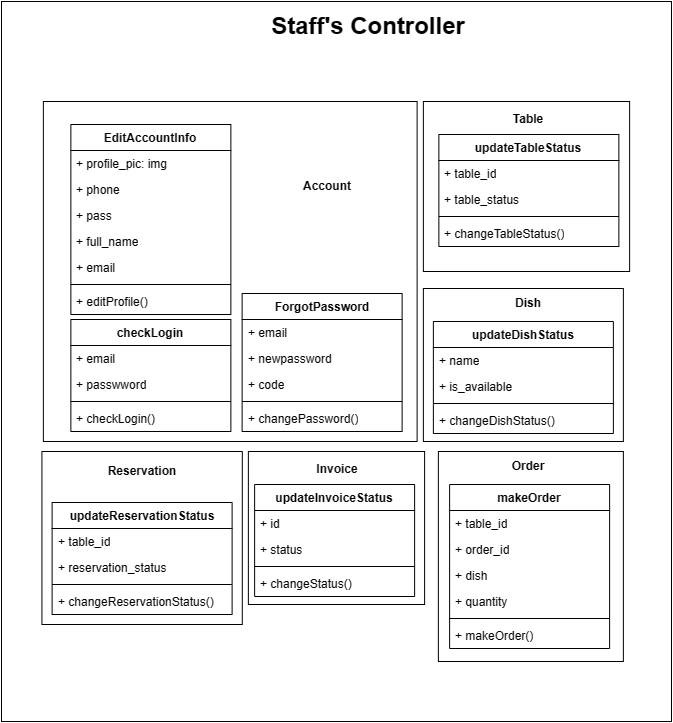

The diagram above was exported from draw.io. Its source (the exported page's mxGraphModel, read from the mxfile embedded in the PNG):
<mxGraphModel dx="2371" dy="2893" grid="1" gridSize="10" guides="1" tooltips="1" connect="1" arrows="1" fold="1" page="1" pageScale="1" pageWidth="850" pageHeight="1100" math="0" shadow="0">
  <root>
    <mxCell id="0" />
    <mxCell id="1" parent="0" />
    <mxCell id="2" value="" style="rounded=0;whiteSpace=wrap;html=1;" vertex="1" parent="1">
      <mxGeometry x="1090" y="-1050" width="670" height="720" as="geometry" />
    </mxCell>
    <mxCell id="3" value="" style="rounded=0;whiteSpace=wrap;html=1;" vertex="1" parent="1">
      <mxGeometry x="1130.4299999999998" y="-600" width="200.37" height="173" as="geometry" />
    </mxCell>
    <mxCell id="4" value="" style="rounded=0;whiteSpace=wrap;html=1;" vertex="1" parent="1">
      <mxGeometry x="1511.87" y="-950" width="206.25" height="170" as="geometry" />
    </mxCell>
    <mxCell id="5" value="" style="rounded=0;whiteSpace=wrap;html=1;" vertex="1" parent="1">
      <mxGeometry x="1526.87" y="-600" width="185" height="210" as="geometry" />
    </mxCell>
    <mxCell id="6" value="" style="rounded=0;whiteSpace=wrap;html=1;" vertex="1" parent="1">
      <mxGeometry x="1511.87" y="-763" width="200" height="153" as="geometry" />
    </mxCell>
    <mxCell id="7" value="" style="rounded=0;whiteSpace=wrap;html=1;" vertex="1" parent="1">
      <mxGeometry x="1336.87" y="-600" width="176.25" height="153" as="geometry" />
    </mxCell>
    <mxCell id="8" value="updateDishStatus" style="swimlane;fontStyle=1;align=center;verticalAlign=top;childLayout=stackLayout;horizontal=1;startSize=26;horizontalStack=0;resizeParent=1;resizeParentMax=0;resizeLast=0;collapsible=1;marginBottom=0;whiteSpace=wrap;html=1;" vertex="1" parent="1">
      <mxGeometry x="1521.87" y="-730" width="180" height="112" as="geometry" />
    </mxCell>
    <mxCell id="9" value="+ name" style="text;strokeColor=none;fillColor=none;align=left;verticalAlign=top;spacingLeft=4;spacingRight=4;overflow=hidden;rotatable=0;points=[[0,0.5],[1,0.5]];portConstraint=eastwest;whiteSpace=wrap;html=1;" vertex="1" parent="8">
      <mxGeometry y="26" width="180" height="26" as="geometry" />
    </mxCell>
    <mxCell id="10" value="+ is_available" style="text;strokeColor=none;fillColor=none;align=left;verticalAlign=top;spacingLeft=4;spacingRight=4;overflow=hidden;rotatable=0;points=[[0,0.5],[1,0.5]];portConstraint=eastwest;whiteSpace=wrap;html=1;" vertex="1" parent="8">
      <mxGeometry y="52" width="180" height="26" as="geometry" />
    </mxCell>
    <mxCell id="11" value="" style="line;strokeWidth=1;fillColor=none;align=left;verticalAlign=middle;spacingTop=-1;spacingLeft=3;spacingRight=3;rotatable=0;labelPosition=right;points=[];portConstraint=eastwest;strokeColor=inherit;" vertex="1" parent="8">
      <mxGeometry y="78" width="180" height="8" as="geometry" />
    </mxCell>
    <mxCell id="12" value="+ changeDishStatus()" style="text;strokeColor=none;fillColor=none;align=left;verticalAlign=top;spacingLeft=4;spacingRight=4;overflow=hidden;rotatable=0;points=[[0,0.5],[1,0.5]];portConstraint=eastwest;whiteSpace=wrap;html=1;" vertex="1" parent="8">
      <mxGeometry y="86" width="180" height="26" as="geometry" />
    </mxCell>
    <mxCell id="13" value="makeOrder" style="swimlane;fontStyle=1;align=center;verticalAlign=top;childLayout=stackLayout;horizontal=1;startSize=26;horizontalStack=0;resizeParent=1;resizeParentMax=0;resizeLast=0;collapsible=1;marginBottom=0;whiteSpace=wrap;html=1;" vertex="1" parent="1">
      <mxGeometry x="1538.12" y="-567" width="160" height="164" as="geometry" />
    </mxCell>
    <mxCell id="14" value="+ table_id" style="text;strokeColor=none;fillColor=none;align=left;verticalAlign=top;spacingLeft=4;spacingRight=4;overflow=hidden;rotatable=0;points=[[0,0.5],[1,0.5]];portConstraint=eastwest;whiteSpace=wrap;html=1;" vertex="1" parent="13">
      <mxGeometry y="26" width="160" height="26" as="geometry" />
    </mxCell>
    <mxCell id="15" value="+ order_id" style="text;strokeColor=none;fillColor=none;align=left;verticalAlign=top;spacingLeft=4;spacingRight=4;overflow=hidden;rotatable=0;points=[[0,0.5],[1,0.5]];portConstraint=eastwest;whiteSpace=wrap;html=1;" vertex="1" parent="13">
      <mxGeometry y="52" width="160" height="26" as="geometry" />
    </mxCell>
    <mxCell id="16" value="+ dish" style="text;strokeColor=none;fillColor=none;align=left;verticalAlign=top;spacingLeft=4;spacingRight=4;overflow=hidden;rotatable=0;points=[[0,0.5],[1,0.5]];portConstraint=eastwest;whiteSpace=wrap;html=1;" vertex="1" parent="13">
      <mxGeometry y="78" width="160" height="26" as="geometry" />
    </mxCell>
    <mxCell id="17" value="+ quantity" style="text;strokeColor=none;fillColor=none;align=left;verticalAlign=top;spacingLeft=4;spacingRight=4;overflow=hidden;rotatable=0;points=[[0,0.5],[1,0.5]];portConstraint=eastwest;whiteSpace=wrap;html=1;" vertex="1" parent="13">
      <mxGeometry y="104" width="160" height="26" as="geometry" />
    </mxCell>
    <mxCell id="18" value="" style="line;strokeWidth=1;fillColor=none;align=left;verticalAlign=middle;spacingTop=-1;spacingLeft=3;spacingRight=3;rotatable=0;labelPosition=right;points=[];portConstraint=eastwest;strokeColor=inherit;" vertex="1" parent="13">
      <mxGeometry y="130" width="160" height="8" as="geometry" />
    </mxCell>
    <mxCell id="19" value="+ makeOrder()" style="text;strokeColor=none;fillColor=none;align=left;verticalAlign=top;spacingLeft=4;spacingRight=4;overflow=hidden;rotatable=0;points=[[0,0.5],[1,0.5]];portConstraint=eastwest;whiteSpace=wrap;html=1;" vertex="1" parent="13">
      <mxGeometry y="138" width="160" height="26" as="geometry" />
    </mxCell>
    <mxCell id="20" value="updateTableStatus" style="swimlane;fontStyle=1;align=center;verticalAlign=top;childLayout=stackLayout;horizontal=1;startSize=26;horizontalStack=0;resizeParent=1;resizeParentMax=0;resizeLast=0;collapsible=1;marginBottom=0;whiteSpace=wrap;html=1;" vertex="1" parent="1">
      <mxGeometry x="1527.37" y="-917" width="180" height="112" as="geometry" />
    </mxCell>
    <mxCell id="21" value="+ table_id" style="text;strokeColor=none;fillColor=none;align=left;verticalAlign=top;spacingLeft=4;spacingRight=4;overflow=hidden;rotatable=0;points=[[0,0.5],[1,0.5]];portConstraint=eastwest;whiteSpace=wrap;html=1;" vertex="1" parent="20">
      <mxGeometry y="26" width="180" height="26" as="geometry" />
    </mxCell>
    <mxCell id="22" value="+ table_status" style="text;strokeColor=none;fillColor=none;align=left;verticalAlign=top;spacingLeft=4;spacingRight=4;overflow=hidden;rotatable=0;points=[[0,0.5],[1,0.5]];portConstraint=eastwest;whiteSpace=wrap;html=1;" vertex="1" parent="20">
      <mxGeometry y="52" width="180" height="26" as="geometry" />
    </mxCell>
    <mxCell id="23" value="" style="line;strokeWidth=1;fillColor=none;align=left;verticalAlign=middle;spacingTop=-1;spacingLeft=3;spacingRight=3;rotatable=0;labelPosition=right;points=[];portConstraint=eastwest;strokeColor=inherit;" vertex="1" parent="20">
      <mxGeometry y="78" width="180" height="8" as="geometry" />
    </mxCell>
    <mxCell id="24" value="+ changeTableStatus()" style="text;strokeColor=none;fillColor=none;align=left;verticalAlign=top;spacingLeft=4;spacingRight=4;overflow=hidden;rotatable=0;points=[[0,0.5],[1,0.5]];portConstraint=eastwest;whiteSpace=wrap;html=1;" vertex="1" parent="20">
      <mxGeometry y="86" width="180" height="26" as="geometry" />
    </mxCell>
    <mxCell id="25" value="updateReservationStatus" style="swimlane;fontStyle=1;align=center;verticalAlign=top;childLayout=stackLayout;horizontal=1;startSize=26;horizontalStack=0;resizeParent=1;resizeParentMax=0;resizeLast=0;collapsible=1;marginBottom=0;whiteSpace=wrap;html=1;" vertex="1" parent="1">
      <mxGeometry x="1140.6099999999997" y="-549" width="180" height="112" as="geometry" />
    </mxCell>
    <mxCell id="26" value="+ table_id" style="text;strokeColor=none;fillColor=none;align=left;verticalAlign=top;spacingLeft=4;spacingRight=4;overflow=hidden;rotatable=0;points=[[0,0.5],[1,0.5]];portConstraint=eastwest;whiteSpace=wrap;html=1;" vertex="1" parent="25">
      <mxGeometry y="26" width="180" height="26" as="geometry" />
    </mxCell>
    <mxCell id="27" value="+ reservation_status" style="text;strokeColor=none;fillColor=none;align=left;verticalAlign=top;spacingLeft=4;spacingRight=4;overflow=hidden;rotatable=0;points=[[0,0.5],[1,0.5]];portConstraint=eastwest;whiteSpace=wrap;html=1;" vertex="1" parent="25">
      <mxGeometry y="52" width="180" height="26" as="geometry" />
    </mxCell>
    <mxCell id="28" value="" style="line;strokeWidth=1;fillColor=none;align=left;verticalAlign=middle;spacingTop=-1;spacingLeft=3;spacingRight=3;rotatable=0;labelPosition=right;points=[];portConstraint=eastwest;strokeColor=inherit;" vertex="1" parent="25">
      <mxGeometry y="78" width="180" height="8" as="geometry" />
    </mxCell>
    <mxCell id="29" value="+ changeReservationStatus()" style="text;strokeColor=none;fillColor=none;align=left;verticalAlign=top;spacingLeft=4;spacingRight=4;overflow=hidden;rotatable=0;points=[[0,0.5],[1,0.5]];portConstraint=eastwest;whiteSpace=wrap;html=1;" vertex="1" parent="25">
      <mxGeometry y="86" width="180" height="26" as="geometry" />
    </mxCell>
    <mxCell id="30" value="updateInvoiceStatus" style="swimlane;fontStyle=1;align=center;verticalAlign=top;childLayout=stackLayout;horizontal=1;startSize=26;horizontalStack=0;resizeParent=1;resizeParentMax=0;resizeLast=0;collapsible=1;marginBottom=0;whiteSpace=wrap;html=1;" vertex="1" parent="1">
      <mxGeometry x="1343.12" y="-567" width="160" height="112" as="geometry" />
    </mxCell>
    <mxCell id="31" value="+ id" style="text;strokeColor=none;fillColor=none;align=left;verticalAlign=top;spacingLeft=4;spacingRight=4;overflow=hidden;rotatable=0;points=[[0,0.5],[1,0.5]];portConstraint=eastwest;whiteSpace=wrap;html=1;" vertex="1" parent="30">
      <mxGeometry y="26" width="160" height="26" as="geometry" />
    </mxCell>
    <mxCell id="32" value="+ status" style="text;strokeColor=none;fillColor=none;align=left;verticalAlign=top;spacingLeft=4;spacingRight=4;overflow=hidden;rotatable=0;points=[[0,0.5],[1,0.5]];portConstraint=eastwest;whiteSpace=wrap;html=1;" vertex="1" parent="30">
      <mxGeometry y="52" width="160" height="26" as="geometry" />
    </mxCell>
    <mxCell id="33" value="" style="line;strokeWidth=1;fillColor=none;align=left;verticalAlign=middle;spacingTop=-1;spacingLeft=3;spacingRight=3;rotatable=0;labelPosition=right;points=[];portConstraint=eastwest;strokeColor=inherit;" vertex="1" parent="30">
      <mxGeometry y="78" width="160" height="8" as="geometry" />
    </mxCell>
    <mxCell id="34" value="+ changeStatus()" style="text;strokeColor=none;fillColor=none;align=left;verticalAlign=top;spacingLeft=4;spacingRight=4;overflow=hidden;rotatable=0;points=[[0,0.5],[1,0.5]];portConstraint=eastwest;whiteSpace=wrap;html=1;" vertex="1" parent="30">
      <mxGeometry y="86" width="160" height="26" as="geometry" />
    </mxCell>
    <mxCell id="35" value="" style="rounded=0;whiteSpace=wrap;html=1;" vertex="1" parent="1">
      <mxGeometry x="1131.87" y="-950" width="373.75" height="340" as="geometry" />
    </mxCell>
    <mxCell id="36" value="EditAccountInfo" style="swimlane;fontStyle=1;align=center;verticalAlign=top;childLayout=stackLayout;horizontal=1;startSize=26;horizontalStack=0;resizeParent=1;resizeParentMax=0;resizeLast=0;collapsible=1;marginBottom=0;whiteSpace=wrap;html=1;" vertex="1" parent="1">
      <mxGeometry x="1159.37" y="-927" width="160" height="190" as="geometry" />
    </mxCell>
    <mxCell id="37" value="+ profile_pic: img" style="text;strokeColor=none;fillColor=none;align=left;verticalAlign=top;spacingLeft=4;spacingRight=4;overflow=hidden;rotatable=0;points=[[0,0.5],[1,0.5]];portConstraint=eastwest;whiteSpace=wrap;html=1;" vertex="1" parent="36">
      <mxGeometry y="26" width="160" height="26" as="geometry" />
    </mxCell>
    <mxCell id="38" value="+ phone" style="text;strokeColor=none;fillColor=none;align=left;verticalAlign=top;spacingLeft=4;spacingRight=4;overflow=hidden;rotatable=0;points=[[0,0.5],[1,0.5]];portConstraint=eastwest;whiteSpace=wrap;html=1;" vertex="1" parent="36">
      <mxGeometry y="52" width="160" height="26" as="geometry" />
    </mxCell>
    <mxCell id="39" value="+ pass" style="text;strokeColor=none;fillColor=none;align=left;verticalAlign=top;spacingLeft=4;spacingRight=4;overflow=hidden;rotatable=0;points=[[0,0.5],[1,0.5]];portConstraint=eastwest;whiteSpace=wrap;html=1;" vertex="1" parent="36">
      <mxGeometry y="78" width="160" height="26" as="geometry" />
    </mxCell>
    <mxCell id="40" value="+ full_name" style="text;strokeColor=none;fillColor=none;align=left;verticalAlign=top;spacingLeft=4;spacingRight=4;overflow=hidden;rotatable=0;points=[[0,0.5],[1,0.5]];portConstraint=eastwest;whiteSpace=wrap;html=1;" vertex="1" parent="36">
      <mxGeometry y="104" width="160" height="26" as="geometry" />
    </mxCell>
    <mxCell id="41" value="+ email" style="text;strokeColor=none;fillColor=none;align=left;verticalAlign=top;spacingLeft=4;spacingRight=4;overflow=hidden;rotatable=0;points=[[0,0.5],[1,0.5]];portConstraint=eastwest;whiteSpace=wrap;html=1;" vertex="1" parent="36">
      <mxGeometry y="130" width="160" height="26" as="geometry" />
    </mxCell>
    <mxCell id="42" value="" style="line;strokeWidth=1;fillColor=none;align=left;verticalAlign=middle;spacingTop=-1;spacingLeft=3;spacingRight=3;rotatable=0;labelPosition=right;points=[];portConstraint=eastwest;strokeColor=inherit;" vertex="1" parent="36">
      <mxGeometry y="156" width="160" height="8" as="geometry" />
    </mxCell>
    <mxCell id="43" value="+ editProfile()" style="text;strokeColor=none;fillColor=none;align=left;verticalAlign=top;spacingLeft=4;spacingRight=4;overflow=hidden;rotatable=0;points=[[0,0.5],[1,0.5]];portConstraint=eastwest;whiteSpace=wrap;html=1;" vertex="1" parent="36">
      <mxGeometry y="164" width="160" height="26" as="geometry" />
    </mxCell>
    <mxCell id="44" value="checkLogin" style="swimlane;fontStyle=1;align=center;verticalAlign=top;childLayout=stackLayout;horizontal=1;startSize=26;horizontalStack=0;resizeParent=1;resizeParentMax=0;resizeLast=0;collapsible=1;marginBottom=0;whiteSpace=wrap;html=1;" vertex="1" parent="1">
      <mxGeometry x="1159.37" y="-732" width="160" height="112" as="geometry" />
    </mxCell>
    <mxCell id="45" value="+ email" style="text;strokeColor=none;fillColor=none;align=left;verticalAlign=top;spacingLeft=4;spacingRight=4;overflow=hidden;rotatable=0;points=[[0,0.5],[1,0.5]];portConstraint=eastwest;whiteSpace=wrap;html=1;" vertex="1" parent="44">
      <mxGeometry y="26" width="160" height="26" as="geometry" />
    </mxCell>
    <mxCell id="46" value="+ passwword" style="text;strokeColor=none;fillColor=none;align=left;verticalAlign=top;spacingLeft=4;spacingRight=4;overflow=hidden;rotatable=0;points=[[0,0.5],[1,0.5]];portConstraint=eastwest;whiteSpace=wrap;html=1;" vertex="1" parent="44">
      <mxGeometry y="52" width="160" height="26" as="geometry" />
    </mxCell>
    <mxCell id="47" value="" style="line;strokeWidth=1;fillColor=none;align=left;verticalAlign=middle;spacingTop=-1;spacingLeft=3;spacingRight=3;rotatable=0;labelPosition=right;points=[];portConstraint=eastwest;strokeColor=inherit;" vertex="1" parent="44">
      <mxGeometry y="78" width="160" height="8" as="geometry" />
    </mxCell>
    <mxCell id="48" value="+ checkLogin()" style="text;strokeColor=none;fillColor=none;align=left;verticalAlign=top;spacingLeft=4;spacingRight=4;overflow=hidden;rotatable=0;points=[[0,0.5],[1,0.5]];portConstraint=eastwest;whiteSpace=wrap;html=1;" vertex="1" parent="44">
      <mxGeometry y="86" width="160" height="26" as="geometry" />
    </mxCell>
    <mxCell id="49" value="ForgotPassword" style="swimlane;fontStyle=1;align=center;verticalAlign=top;childLayout=stackLayout;horizontal=1;startSize=26;horizontalStack=0;resizeParent=1;resizeParentMax=0;resizeLast=0;collapsible=1;marginBottom=0;whiteSpace=wrap;html=1;" vertex="1" parent="1">
      <mxGeometry x="1330.62" y="-758" width="160" height="138" as="geometry" />
    </mxCell>
    <mxCell id="50" value="+ email" style="text;strokeColor=none;fillColor=none;align=left;verticalAlign=top;spacingLeft=4;spacingRight=4;overflow=hidden;rotatable=0;points=[[0,0.5],[1,0.5]];portConstraint=eastwest;whiteSpace=wrap;html=1;" vertex="1" parent="49">
      <mxGeometry y="26" width="160" height="26" as="geometry" />
    </mxCell>
    <mxCell id="51" value="+ newpassword" style="text;strokeColor=none;fillColor=none;align=left;verticalAlign=top;spacingLeft=4;spacingRight=4;overflow=hidden;rotatable=0;points=[[0,0.5],[1,0.5]];portConstraint=eastwest;whiteSpace=wrap;html=1;" vertex="1" parent="49">
      <mxGeometry y="52" width="160" height="26" as="geometry" />
    </mxCell>
    <mxCell id="52" value="+ code" style="text;strokeColor=none;fillColor=none;align=left;verticalAlign=top;spacingLeft=4;spacingRight=4;overflow=hidden;rotatable=0;points=[[0,0.5],[1,0.5]];portConstraint=eastwest;whiteSpace=wrap;html=1;" vertex="1" parent="49">
      <mxGeometry y="78" width="160" height="26" as="geometry" />
    </mxCell>
    <mxCell id="53" value="" style="line;strokeWidth=1;fillColor=none;align=left;verticalAlign=middle;spacingTop=-1;spacingLeft=3;spacingRight=3;rotatable=0;labelPosition=right;points=[];portConstraint=eastwest;strokeColor=inherit;" vertex="1" parent="49">
      <mxGeometry y="104" width="160" height="8" as="geometry" />
    </mxCell>
    <mxCell id="54" value="+ changePassword()" style="text;strokeColor=none;fillColor=none;align=left;verticalAlign=top;spacingLeft=4;spacingRight=4;overflow=hidden;rotatable=0;points=[[0,0.5],[1,0.5]];portConstraint=eastwest;whiteSpace=wrap;html=1;" vertex="1" parent="49">
      <mxGeometry y="112" width="160" height="26" as="geometry" />
    </mxCell>
    <mxCell id="55" value="&lt;b&gt;Account&lt;/b&gt;" style="text;html=1;strokeColor=none;fillColor=none;align=center;verticalAlign=middle;whiteSpace=wrap;rounded=0;" vertex="1" parent="1">
      <mxGeometry x="1375.62" y="-880" width="80" height="30" as="geometry" />
    </mxCell>
    <mxCell id="56" value="&lt;b&gt;Invoice&lt;/b&gt;" style="text;html=1;strokeColor=none;fillColor=none;align=center;verticalAlign=middle;whiteSpace=wrap;rounded=0;" vertex="1" parent="1">
      <mxGeometry x="1395.62" y="-597" width="60" height="30" as="geometry" />
    </mxCell>
    <mxCell id="57" value="&lt;b&gt;Table&lt;/b&gt;" style="text;html=1;strokeColor=none;fillColor=none;align=center;verticalAlign=middle;whiteSpace=wrap;rounded=0;" vertex="1" parent="1">
      <mxGeometry x="1587.37" y="-947" width="60" height="30" as="geometry" />
    </mxCell>
    <mxCell id="58" value="&lt;b&gt;Dish&lt;/b&gt;" style="text;html=1;strokeColor=none;fillColor=none;align=center;verticalAlign=middle;whiteSpace=wrap;rounded=0;" vertex="1" parent="1">
      <mxGeometry x="1587.37" y="-763" width="60" height="30" as="geometry" />
    </mxCell>
    <mxCell id="59" value="&lt;b&gt;Order&lt;/b&gt;" style="text;html=1;strokeColor=none;fillColor=none;align=center;verticalAlign=middle;whiteSpace=wrap;rounded=0;" vertex="1" parent="1">
      <mxGeometry x="1586.87" y="-600" width="60" height="30" as="geometry" />
    </mxCell>
    <mxCell id="60" value="&lt;b&gt;Reservation&lt;/b&gt;" style="text;html=1;strokeColor=none;fillColor=none;align=center;verticalAlign=middle;whiteSpace=wrap;rounded=0;" vertex="1" parent="1">
      <mxGeometry x="1200.6099999999997" y="-595" width="60" height="30" as="geometry" />
    </mxCell>
    <mxCell id="61" value="&lt;font style=&quot;font-size: 24px;&quot;&gt;Staff's Controller&lt;/font&gt;" style="text;html=1;strokeColor=none;fillColor=none;align=center;verticalAlign=middle;whiteSpace=wrap;rounded=0;fontStyle=1" vertex="1" parent="1">
      <mxGeometry x="1336.87" y="-1040" width="240" height="30" as="geometry" />
    </mxCell>
  </root>
</mxGraphModel>